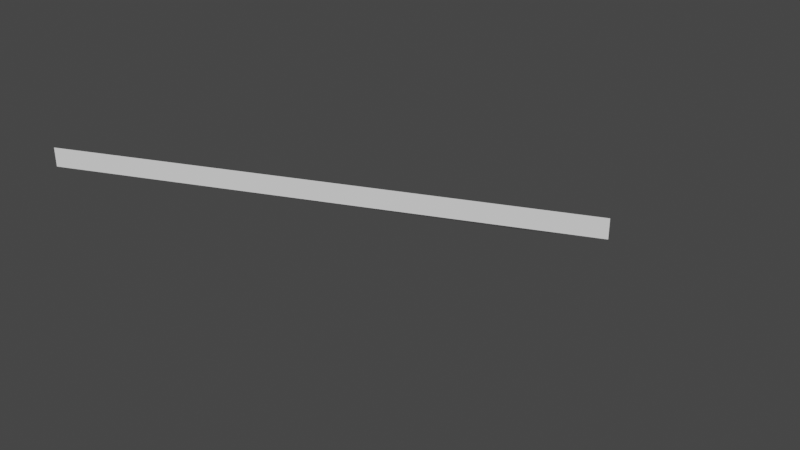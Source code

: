 # Source: pannel.blend  (saved by Blender 2.93.20; exported with 4.5.12 LTS)
import bpy
from mathutils import Matrix  # noqa: F401  (used for matrix-valued properties, if any)

bpy.ops.wm.read_factory_settings(use_empty=True)
scene = bpy.context.scene
scene.name = 'Scene'

# ---- collections
col_collection = bpy.data.collections.new('Collection'); scene.collection.children.link(col_collection)
col_collection_2 = bpy.data.collections.new('Collection 2'); scene.collection.children.link(col_collection_2)

# ---- world
world_world = bpy.data.worlds.new('World'); scene.world = world_world
world_world.use_nodes = True; world_world.node_tree.nodes.clear()
_N = world_world.node_tree.nodes; _L = world_world.node_tree.links
n0 = _N.new('ShaderNodeOutputWorld'); n0.name = 'World Output'; n0.location = (300, 300)
n1 = _N.new('ShaderNodeBackground'); n1.name = 'Background'; n1.location = (10, 300)
n1.inputs[0].default_value = (0.05088, 0.05088, 0.05088, 1.0)
_L.new(n1.outputs[0], n0.inputs[0])
n0.is_active_output = True
world_world.color = (0.05088, 0.05088, 0.05088)
world_world.use_sun_shadow = False
world_world.sun_shadow_jitter_overblur = 0.0

# ---- meshes
me_007 = bpy.data.meshes.new('Цилиндр.007')
me_007.from_pydata([(-4.394, 1.059, 2.421), (-4.394, -0.6995, 3.244), (-1.931, 0.3283, 3.258), (-3.164, 1.561, 2.407), (-4.394, -0.6995, 3.344), (-4.394, 1.059, 2.521), (-1.931, 0.3283, 3.358), (-3.164, 1.561, 2.507)], [], [(3, 2, 1, 0), (7, 5, 4, 6), (3, 0, 5, 7), (0, 1, 4, 5), (2, 3, 7, 6), (1, 2, 6, 4)])
_uv = me_007.uv_layers.new(name='UVКарта')
_uv.uv.foreach_set('vector', [0.3238, 0.1578, 0.3978, 0.08385, 0.2502, 0.02257, 0.2498, 0.1273, 0.3238, 0.1578, 0.2498, 0.1273, 0.2502, 0.02257, 0.3978, 0.08385, 0.3238, 0.1578, 0.2498, 0.1273, 0.2498, 0.1273, 0.3238, 0.1578, 0.2498, 0.1273, 0.2502, 0.02257, 0.2502, 0.02257, 0.2498, 0.1273, 0.3978, 0.08385, 0.3238, 0.1578, 0.3238, 0.1578, 0.3978, 0.08385, 0.2502, 0.02257, 0.3978, 0.08385, 0.3978, 0.08385, 0.2502, 0.02257])
me_007.use_remesh_fix_poles = True
me_007.use_remesh_preserve_attributes = False
me_007.update()

# ---- objects
ob_001 = bpy.data.objects.new('Цилиндр.001', me_007)

# ---- transforms, parenting, visibility, modifiers, constraints
ob_001.location = (3.293, -0.4696, -2.791)

# ---- collection membership
col_collection_2.objects.link(ob_001)

# ---- scene / render settings (as saved in the file)
scene.frame_start = 1; scene.frame_end = 250; scene.frame_set(3)
scene.render.engine = 'BLENDER_EEVEE_NEXT'
scene.cycles.use_denoising = False
scene.cycles.samples = 128
scene.cycles.sampling_pattern = 'TABULATED_SOBOL'
scene.cycles.use_adaptive_sampling = False
scene.cycles.use_light_tree = False
scene.view_settings.view_transform = 'Filmic'
bpy.context.view_layer.update()

# ---- added for rendering (the .blend has no active camera and no usable light): camera, sun
cam_auto = bpy.data.cameras.new('AutoCamera')
cam_auto.lens = 50.0
cam_auto.sensor_width = 36.0
cam_auto.clip_end = 1000.0
ob_auto_camera = bpy.data.objects.new('AutoCamera', cam_auto)
scene.collection.objects.link(ob_auto_camera)
ob_auto_camera.location = (3.34593, -3.89762, 2.6644)
ob_auto_camera.rotation_euler = (1.09748, -7.21219e-08, 0.694738)
scene.camera = ob_auto_camera
light_auto_sun = bpy.data.lights.new('AutoSun', 'SUN')
light_auto_sun.energy = 3.0
light_auto_sun.angle = 0.0523599
ob_auto_sun = bpy.data.objects.new('AutoSun', light_auto_sun)
scene.collection.objects.link(ob_auto_sun)
ob_auto_sun.rotation_euler = (0.872665, 0.174533, 0.523599)
bpy.context.view_layer.update()
